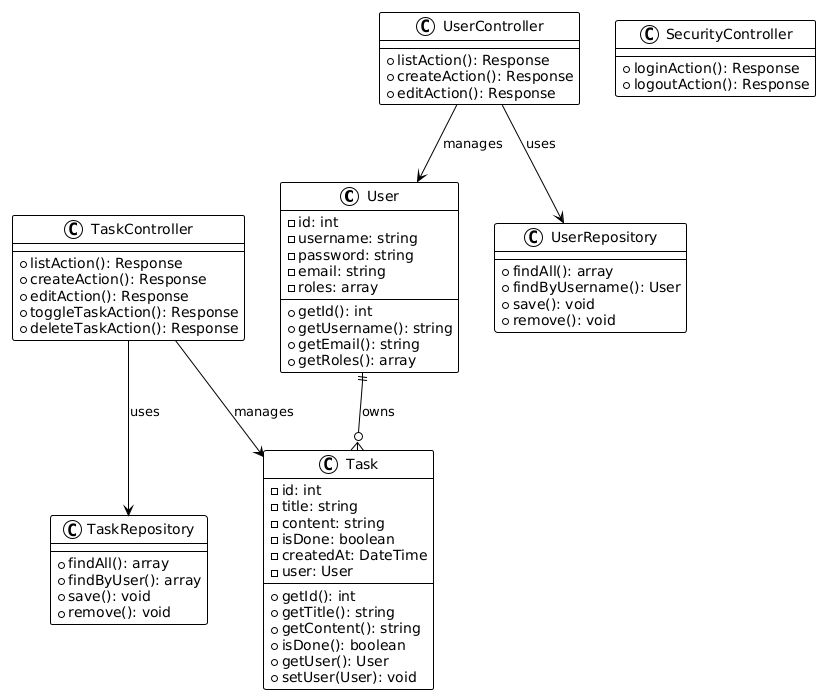

The diagram above was rendered by PlantUML. Its source (embedded in the PNG):
@startuml
!theme plain

class User {
    -id: int
    -username: string
    -password: string
    -email: string
    -roles: array
    +getId(): int
    +getUsername(): string
    +getEmail(): string
    +getRoles(): array
}

class Task {
    -id: int
    -title: string
    -content: string
    -isDone: boolean
    -createdAt: DateTime
    -user: User
    +getId(): int
    +getTitle(): string
    +getContent(): string
    +isDone(): boolean
    +getUser(): User
    +setUser(User): void
}

class TaskController {
    +listAction(): Response
    +createAction(): Response
    +editAction(): Response
    +toggleTaskAction(): Response
    +deleteTaskAction(): Response
}

class UserController {
    +listAction(): Response
    +createAction(): Response
    +editAction(): Response
}

class SecurityController {
    +loginAction(): Response
    +logoutAction(): Response
}

class TaskRepository {
    +findAll(): array
    +findByUser(): array
    +save(): void
    +remove(): void
}

class UserRepository {
    +findAll(): array
    +findByUsername(): User
    +save(): void
    +remove(): void
}

User ||--o{ Task : owns
TaskController --> TaskRepository : uses
UserController --> UserRepository : uses
TaskController --> Task : manages
UserController --> User : manages
@enduml